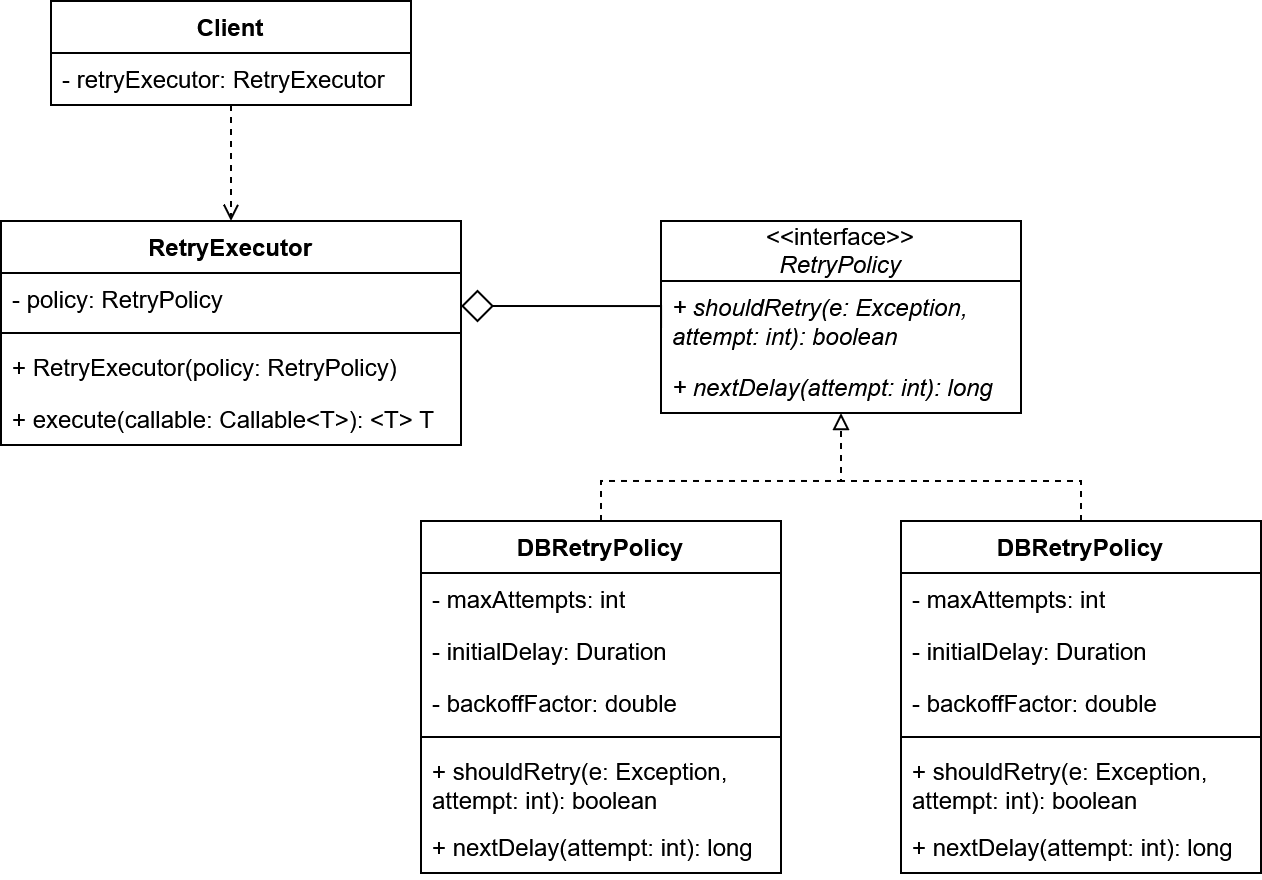

The diagram above was exported from draw.io. Its source (the exported page's mxGraphModel, read from the mxfile embedded in the PNG):
<mxGraphModel dx="1488" dy="820" grid="1" gridSize="10" guides="1" tooltips="1" connect="1" arrows="1" fold="1" page="1" pageScale="1" pageWidth="827" pageHeight="1169" math="0" shadow="0">
  <root>
    <mxCell id="0" />
    <mxCell id="1" parent="0" />
    <mxCell id="99wopS49bS0G_R1_WTwG-1" parent="1" style="swimlane;fontStyle=1;align=center;verticalAlign=top;childLayout=stackLayout;horizontal=1;startSize=26;horizontalStack=0;resizeParent=1;resizeParentMax=0;resizeLast=0;collapsible=1;marginBottom=0;whiteSpace=wrap;html=1;" value="RetryExecutor" vertex="1">
      <mxGeometry height="112" width="230" x="80" y="200" as="geometry" />
    </mxCell>
    <mxCell id="99wopS49bS0G_R1_WTwG-2" parent="99wopS49bS0G_R1_WTwG-1" style="text;strokeColor=none;fillColor=none;align=left;verticalAlign=top;spacingLeft=4;spacingRight=4;overflow=hidden;rotatable=0;points=[[0,0.5],[1,0.5]];portConstraint=eastwest;whiteSpace=wrap;html=1;" value="- policy: RetryPolicy" vertex="1">
      <mxGeometry height="26" width="230" y="26" as="geometry" />
    </mxCell>
    <mxCell id="99wopS49bS0G_R1_WTwG-3" parent="99wopS49bS0G_R1_WTwG-1" style="line;strokeWidth=1;fillColor=none;align=left;verticalAlign=middle;spacingTop=-1;spacingLeft=3;spacingRight=3;rotatable=0;labelPosition=right;points=[];portConstraint=eastwest;strokeColor=inherit;" value="" vertex="1">
      <mxGeometry height="8" width="230" y="52" as="geometry" />
    </mxCell>
    <mxCell id="99wopS49bS0G_R1_WTwG-4" parent="99wopS49bS0G_R1_WTwG-1" style="text;strokeColor=none;fillColor=none;align=left;verticalAlign=top;spacingLeft=4;spacingRight=4;overflow=hidden;rotatable=0;points=[[0,0.5],[1,0.5]];portConstraint=eastwest;whiteSpace=wrap;html=1;" value="+ RetryExecutor(policy: RetryPolicy)" vertex="1">
      <mxGeometry height="26" width="230" y="60" as="geometry" />
    </mxCell>
    <mxCell id="99wopS49bS0G_R1_WTwG-17" parent="99wopS49bS0G_R1_WTwG-1" style="text;strokeColor=none;fillColor=none;align=left;verticalAlign=top;spacingLeft=4;spacingRight=4;overflow=hidden;rotatable=0;points=[[0,0.5],[1,0.5]];portConstraint=eastwest;whiteSpace=wrap;html=1;" value="+ execute(callable: Callable&amp;lt;T&amp;gt;): &amp;lt;T&amp;gt; T" vertex="1">
      <mxGeometry height="26" width="230" y="86" as="geometry" />
    </mxCell>
    <mxCell id="99wopS49bS0G_R1_WTwG-5" parent="1" style="swimlane;fontStyle=0;childLayout=stackLayout;horizontal=1;startSize=30;fillColor=none;horizontalStack=0;resizeParent=1;resizeParentMax=0;resizeLast=0;collapsible=1;marginBottom=0;whiteSpace=wrap;html=1;" value="&lt;div&gt;&amp;lt;&amp;lt;interface&amp;gt;&amp;gt;&lt;/div&gt;&lt;div&gt;&lt;i&gt;RetryPolicy&lt;/i&gt;&lt;/div&gt;" vertex="1">
      <mxGeometry height="96" width="180" x="410" y="200" as="geometry" />
    </mxCell>
    <mxCell id="99wopS49bS0G_R1_WTwG-6" parent="99wopS49bS0G_R1_WTwG-5" style="text;strokeColor=none;fillColor=none;align=left;verticalAlign=top;spacingLeft=4;spacingRight=4;overflow=hidden;rotatable=0;points=[[0,0.5],[1,0.5]];portConstraint=eastwest;whiteSpace=wrap;html=1;" value="&lt;i&gt;+ shouldRetry(e: Exception, attempt: int): boolean&lt;/i&gt;" vertex="1">
      <mxGeometry height="40" width="180" y="30" as="geometry" />
    </mxCell>
    <mxCell id="99wopS49bS0G_R1_WTwG-7" parent="99wopS49bS0G_R1_WTwG-5" style="text;strokeColor=none;fillColor=none;align=left;verticalAlign=top;spacingLeft=4;spacingRight=4;overflow=hidden;rotatable=0;points=[[0,0.5],[1,0.5]];portConstraint=eastwest;whiteSpace=wrap;html=1;" value="&lt;i&gt;+ nextDelay(attempt: int): long&lt;/i&gt;" vertex="1">
      <mxGeometry height="26" width="180" y="70" as="geometry" />
    </mxCell>
    <mxCell id="99wopS49bS0G_R1_WTwG-38" edge="1" parent="1" source="99wopS49bS0G_R1_WTwG-9" style="edgeStyle=orthogonalEdgeStyle;rounded=0;orthogonalLoop=1;jettySize=auto;html=1;exitX=0.5;exitY=1;exitDx=0;exitDy=0;entryX=0.5;entryY=0;entryDx=0;entryDy=0;dashed=1;endArrow=open;endFill=0;" target="99wopS49bS0G_R1_WTwG-1">
      <mxGeometry relative="1" as="geometry" />
    </mxCell>
    <mxCell id="99wopS49bS0G_R1_WTwG-9" parent="1" style="swimlane;fontStyle=1;align=center;verticalAlign=top;childLayout=stackLayout;horizontal=1;startSize=26;horizontalStack=0;resizeParent=1;resizeParentMax=0;resizeLast=0;collapsible=1;marginBottom=0;whiteSpace=wrap;html=1;" value="Client" vertex="1">
      <mxGeometry height="52" width="180" x="105" y="90" as="geometry" />
    </mxCell>
    <mxCell id="99wopS49bS0G_R1_WTwG-10" parent="99wopS49bS0G_R1_WTwG-9" style="text;strokeColor=none;fillColor=none;align=left;verticalAlign=top;spacingLeft=4;spacingRight=4;overflow=hidden;rotatable=0;points=[[0,0.5],[1,0.5]];portConstraint=eastwest;whiteSpace=wrap;html=1;" value="- retryExecutor: RetryExecutor" vertex="1">
      <mxGeometry height="26" width="180" y="26" as="geometry" />
    </mxCell>
    <mxCell id="99wopS49bS0G_R1_WTwG-32" edge="1" parent="1" source="99wopS49bS0G_R1_WTwG-18" style="edgeStyle=orthogonalEdgeStyle;rounded=0;orthogonalLoop=1;jettySize=auto;html=1;exitX=0.5;exitY=0;exitDx=0;exitDy=0;entryX=0.5;entryY=1;entryDx=0;entryDy=0;endArrow=block;endFill=0;dashed=1;" target="99wopS49bS0G_R1_WTwG-5">
      <mxGeometry relative="1" as="geometry">
        <Array as="points">
          <mxPoint x="380" y="330" />
          <mxPoint x="500" y="330" />
        </Array>
      </mxGeometry>
    </mxCell>
    <mxCell id="99wopS49bS0G_R1_WTwG-18" parent="1" style="swimlane;fontStyle=1;align=center;verticalAlign=top;childLayout=stackLayout;horizontal=1;startSize=26;horizontalStack=0;resizeParent=1;resizeParentMax=0;resizeLast=0;collapsible=1;marginBottom=0;whiteSpace=wrap;html=1;" value="DBRetryPolicy" vertex="1">
      <mxGeometry height="176" width="180" x="290" y="350" as="geometry" />
    </mxCell>
    <mxCell id="99wopS49bS0G_R1_WTwG-19" parent="99wopS49bS0G_R1_WTwG-18" style="text;strokeColor=none;fillColor=none;align=left;verticalAlign=top;spacingLeft=4;spacingRight=4;overflow=hidden;rotatable=0;points=[[0,0.5],[1,0.5]];portConstraint=eastwest;whiteSpace=wrap;html=1;" value="- maxAttempts: int" vertex="1">
      <mxGeometry height="26" width="180" y="26" as="geometry" />
    </mxCell>
    <mxCell id="99wopS49bS0G_R1_WTwG-22" parent="99wopS49bS0G_R1_WTwG-18" style="text;strokeColor=none;fillColor=none;align=left;verticalAlign=top;spacingLeft=4;spacingRight=4;overflow=hidden;rotatable=0;points=[[0,0.5],[1,0.5]];portConstraint=eastwest;whiteSpace=wrap;html=1;" value="- initialDelay: Duration" vertex="1">
      <mxGeometry height="26" width="180" y="52" as="geometry" />
    </mxCell>
    <mxCell id="99wopS49bS0G_R1_WTwG-23" parent="99wopS49bS0G_R1_WTwG-18" style="text;strokeColor=none;fillColor=none;align=left;verticalAlign=top;spacingLeft=4;spacingRight=4;overflow=hidden;rotatable=0;points=[[0,0.5],[1,0.5]];portConstraint=eastwest;whiteSpace=wrap;html=1;" value="- backoffFactor: double" vertex="1">
      <mxGeometry height="26" width="180" y="78" as="geometry" />
    </mxCell>
    <mxCell id="99wopS49bS0G_R1_WTwG-20" parent="99wopS49bS0G_R1_WTwG-18" style="line;strokeWidth=1;fillColor=none;align=left;verticalAlign=middle;spacingTop=-1;spacingLeft=3;spacingRight=3;rotatable=0;labelPosition=right;points=[];portConstraint=eastwest;strokeColor=inherit;" value="" vertex="1">
      <mxGeometry height="8" width="180" y="104" as="geometry" />
    </mxCell>
    <mxCell id="99wopS49bS0G_R1_WTwG-21" parent="99wopS49bS0G_R1_WTwG-18" style="text;strokeColor=none;fillColor=none;align=left;verticalAlign=top;spacingLeft=4;spacingRight=4;overflow=hidden;rotatable=0;points=[[0,0.5],[1,0.5]];portConstraint=eastwest;whiteSpace=wrap;html=1;" value="+ shouldRetry(e: Exception, attempt: int): boolean" vertex="1">
      <mxGeometry height="38" width="180" y="112" as="geometry" />
    </mxCell>
    <mxCell id="99wopS49bS0G_R1_WTwG-24" parent="99wopS49bS0G_R1_WTwG-18" style="text;strokeColor=none;fillColor=none;align=left;verticalAlign=top;spacingLeft=4;spacingRight=4;overflow=hidden;rotatable=0;points=[[0,0.5],[1,0.5]];portConstraint=eastwest;whiteSpace=wrap;html=1;" value="+ nextDelay(attempt: int): long" vertex="1">
      <mxGeometry height="26" width="180" y="150" as="geometry" />
    </mxCell>
    <mxCell id="99wopS49bS0G_R1_WTwG-33" edge="1" parent="1" source="99wopS49bS0G_R1_WTwG-25" style="edgeStyle=orthogonalEdgeStyle;rounded=0;orthogonalLoop=1;jettySize=auto;html=1;exitX=0.5;exitY=0;exitDx=0;exitDy=0;endArrow=none;endFill=0;dashed=1;">
      <mxGeometry relative="1" as="geometry">
        <Array as="points">
          <mxPoint x="620" y="330" />
          <mxPoint x="500" y="330" />
        </Array>
        <mxPoint x="500" y="310" as="targetPoint" />
      </mxGeometry>
    </mxCell>
    <mxCell id="99wopS49bS0G_R1_WTwG-25" parent="1" style="swimlane;fontStyle=1;align=center;verticalAlign=top;childLayout=stackLayout;horizontal=1;startSize=26;horizontalStack=0;resizeParent=1;resizeParentMax=0;resizeLast=0;collapsible=1;marginBottom=0;whiteSpace=wrap;html=1;" value="DBRetryPolicy" vertex="1">
      <mxGeometry height="176" width="180" x="530" y="350" as="geometry" />
    </mxCell>
    <mxCell id="99wopS49bS0G_R1_WTwG-26" parent="99wopS49bS0G_R1_WTwG-25" style="text;strokeColor=none;fillColor=none;align=left;verticalAlign=top;spacingLeft=4;spacingRight=4;overflow=hidden;rotatable=0;points=[[0,0.5],[1,0.5]];portConstraint=eastwest;whiteSpace=wrap;html=1;" value="- maxAttempts: int" vertex="1">
      <mxGeometry height="26" width="180" y="26" as="geometry" />
    </mxCell>
    <mxCell id="99wopS49bS0G_R1_WTwG-27" parent="99wopS49bS0G_R1_WTwG-25" style="text;strokeColor=none;fillColor=none;align=left;verticalAlign=top;spacingLeft=4;spacingRight=4;overflow=hidden;rotatable=0;points=[[0,0.5],[1,0.5]];portConstraint=eastwest;whiteSpace=wrap;html=1;" value="- initialDelay: Duration" vertex="1">
      <mxGeometry height="26" width="180" y="52" as="geometry" />
    </mxCell>
    <mxCell id="99wopS49bS0G_R1_WTwG-28" parent="99wopS49bS0G_R1_WTwG-25" style="text;strokeColor=none;fillColor=none;align=left;verticalAlign=top;spacingLeft=4;spacingRight=4;overflow=hidden;rotatable=0;points=[[0,0.5],[1,0.5]];portConstraint=eastwest;whiteSpace=wrap;html=1;" value="- backoffFactor: double" vertex="1">
      <mxGeometry height="26" width="180" y="78" as="geometry" />
    </mxCell>
    <mxCell id="99wopS49bS0G_R1_WTwG-29" parent="99wopS49bS0G_R1_WTwG-25" style="line;strokeWidth=1;fillColor=none;align=left;verticalAlign=middle;spacingTop=-1;spacingLeft=3;spacingRight=3;rotatable=0;labelPosition=right;points=[];portConstraint=eastwest;strokeColor=inherit;" value="" vertex="1">
      <mxGeometry height="8" width="180" y="104" as="geometry" />
    </mxCell>
    <mxCell id="99wopS49bS0G_R1_WTwG-30" parent="99wopS49bS0G_R1_WTwG-25" style="text;strokeColor=none;fillColor=none;align=left;verticalAlign=top;spacingLeft=4;spacingRight=4;overflow=hidden;rotatable=0;points=[[0,0.5],[1,0.5]];portConstraint=eastwest;whiteSpace=wrap;html=1;" value="+ shouldRetry(e: Exception, attempt: int): boolean" vertex="1">
      <mxGeometry height="38" width="180" y="112" as="geometry" />
    </mxCell>
    <mxCell id="99wopS49bS0G_R1_WTwG-31" parent="99wopS49bS0G_R1_WTwG-25" style="text;strokeColor=none;fillColor=none;align=left;verticalAlign=top;spacingLeft=4;spacingRight=4;overflow=hidden;rotatable=0;points=[[0,0.5],[1,0.5]];portConstraint=eastwest;whiteSpace=wrap;html=1;" value="+ nextDelay(attempt: int): long" vertex="1">
      <mxGeometry height="26" width="180" y="150" as="geometry" />
    </mxCell>
    <mxCell id="99wopS49bS0G_R1_WTwG-35" edge="1" parent="1" style="endArrow=none;html=1;endSize=12;startArrow=diamond;startSize=14;startFill=0;edgeStyle=orthogonalEdgeStyle;rounded=0;exitX=1;exitY=0.5;exitDx=0;exitDy=0;entryX=0;entryY=0.5;entryDx=0;entryDy=0;endFill=0;" value="">
      <mxGeometry relative="1" as="geometry">
        <mxPoint x="309.9999999999999" y="242.5" as="sourcePoint" />
        <mxPoint x="410" y="253.5" as="targetPoint" />
      </mxGeometry>
    </mxCell>
  </root>
</mxGraphModel>